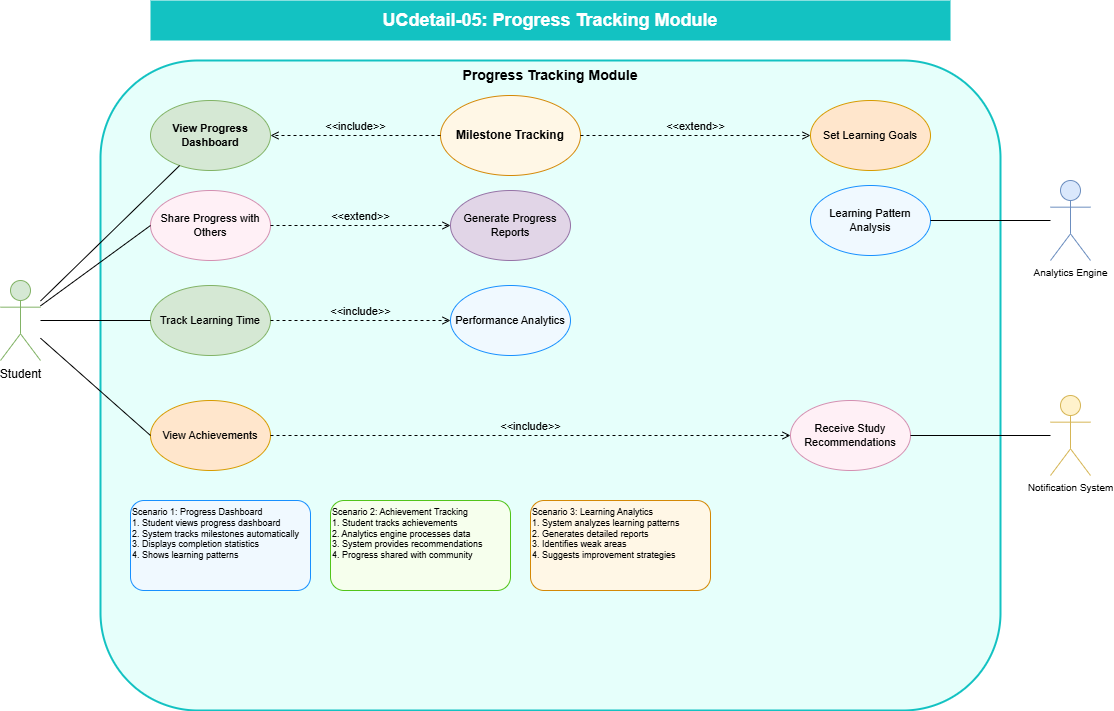

The diagram above was exported from draw.io. Its source (the exported page's mxGraphModel, read from the mxfile embedded in the PNG):
<mxGraphModel dx="526" dy="294" grid="1" gridSize="10" guides="1" tooltips="1" connect="1" arrows="1" fold="1" page="1" pageScale="1" pageWidth="1200" pageHeight="800" math="0" shadow="0">
  <root>
    <mxCell id="0" />
    <mxCell id="1" parent="0" />
    <mxCell id="title" value="UCdetail-05: Progress Tracking Module" style="text;html=1;align=center;verticalAlign=middle;whiteSpace=wrap;rounded=0;fontSize=18;fontStyle=1;fillColor=#13c2c2;fontColor=#ffffff" parent="1" vertex="1">
      <mxGeometry x="200" y="20" width="800" height="40" as="geometry" />
    </mxCell>
    <mxCell id="system-boundary" value="Progress Tracking Module" style="rounded=1;whiteSpace=wrap;html=1;fontSize=14;fontStyle=1;fillColor=#e6fffb;strokeColor=#13c2c2;strokeWidth=2;verticalAlign=top" parent="1" vertex="1">
      <mxGeometry x="150" y="80" width="900" height="650" as="geometry" />
    </mxCell>
    <mxCell id="student" value="Student" style="shape=umlActor;verticalLabelPosition=bottom;verticalAlign=top;html=1;outlineConnect=0;fontSize=12;fillColor=#d5e8d4;strokeColor=#82b366" parent="1" vertex="1">
      <mxGeometry x="50" y="300" width="40" height="80" as="geometry" />
    </mxCell>
    <mxCell id="analytics-engine" value="Analytics Engine" style="shape=umlActor;verticalLabelPosition=bottom;verticalAlign=top;html=1;outlineConnect=0;fontSize=10;fillColor=#dae8fc;strokeColor=#6c8ebf" parent="1" vertex="1">
      <mxGeometry x="1100" y="200" width="40" height="80" as="geometry" />
    </mxCell>
    <mxCell id="notification-system" value="Notification System" style="shape=umlActor;verticalLabelPosition=bottom;verticalAlign=top;html=1;outlineConnect=0;fontSize=10;fillColor=#fff2cc;strokeColor=#d6b656" parent="1" vertex="1">
      <mxGeometry x="1100" y="415" width="40" height="80" as="geometry" />
    </mxCell>
    <mxCell id="view-dashboard" value="View Progress Dashboard" style="ellipse;whiteSpace=wrap;html=1;fontSize=11;fillColor=#d5e8d4;strokeColor=#82b366;fontStyle=1" parent="1" vertex="1">
      <mxGeometry x="200" y="120" width="120" height="70" as="geometry" />
    </mxCell>
    <mxCell id="track-learning-time" value="Track Learning Time" style="ellipse;whiteSpace=wrap;html=1;fontSize=11;fillColor=#d5e8d4;strokeColor=#82b366" parent="1" vertex="1">
      <mxGeometry x="200" y="305" width="120" height="70" as="geometry" />
    </mxCell>
    <mxCell id="view-achievements" value="View Achievements" style="ellipse;whiteSpace=wrap;html=1;fontSize=11;fillColor=#ffe6cc;strokeColor=#d79b00" parent="1" vertex="1">
      <mxGeometry x="200" y="420" width="120" height="70" as="geometry" />
    </mxCell>
    <mxCell id="set-goals" value="Set Learning Goals" style="ellipse;whiteSpace=wrap;html=1;fontSize=11;fillColor=#ffe6cc;strokeColor=#d79b00" parent="1" vertex="1">
      <mxGeometry x="860" y="120" width="120" height="70" as="geometry" />
    </mxCell>
    <mxCell id="performance-analytics" value="Performance Analytics" style="ellipse;whiteSpace=wrap;html=1;fontSize=11;fillColor=#f0f9ff;strokeColor=#1890ff" parent="1" vertex="1">
      <mxGeometry x="500" y="305" width="120" height="70" as="geometry" />
    </mxCell>
    <mxCell id="learning-patterns" value="Learning Pattern Analysis" style="ellipse;whiteSpace=wrap;html=1;fontSize=11;fillColor=#f0f9ff;strokeColor=#1890ff" parent="1" vertex="1">
      <mxGeometry x="860" y="205" width="120" height="70" as="geometry" />
    </mxCell>
    <mxCell id="progress-reports" value="Generate Progress Reports" style="ellipse;whiteSpace=wrap;html=1;fontSize=11;fillColor=#e1d5e7;strokeColor=#9673a6" parent="1" vertex="1">
      <mxGeometry x="500" y="210" width="120" height="70" as="geometry" />
    </mxCell>
    <mxCell id="milestone-tracking" value="Milestone Tracking" style="ellipse;whiteSpace=wrap;html=1;fontSize=12;fillColor=#fff7e6;strokeColor=#d48806;fontStyle=1" parent="1" vertex="1">
      <mxGeometry x="490" y="115" width="140" height="80" as="geometry" />
    </mxCell>
    <mxCell id="receive-recommendations" value="Receive Study Recommendations" style="ellipse;whiteSpace=wrap;html=1;fontSize=11;fillColor=#fff0f6;strokeColor=#d48fb1" parent="1" vertex="1">
      <mxGeometry x="840" y="420" width="120" height="70" as="geometry" />
    </mxCell>
    <mxCell id="student-dashboard" value="" style="endArrow=none;html=1;rounded=0;fontSize=12;startSize=8;endSize=8;" parent="1" source="student" target="view-dashboard" edge="1">
      <mxGeometry width="50" height="50" relative="1" as="geometry">
        <mxPoint x="90" y="324" as="sourcePoint" />
        <mxPoint x="200" y="155" as="targetPoint" />
      </mxGeometry>
    </mxCell>
    <mxCell id="student-track" value="" style="endArrow=none;html=1;rounded=0;fontSize=12;startSize=8;endSize=8;exitX=1;exitY=0.5;" parent="1" source="student" target="track-learning-time" edge="1">
      <mxGeometry width="50" height="50" relative="1" as="geometry">
        <mxPoint x="90" y="340" as="sourcePoint" />
        <mxPoint x="360" y="155" as="targetPoint" />
      </mxGeometry>
    </mxCell>
    <mxCell id="scenario-dashboard" value="Scenario 1: Progress Dashboard&#10;1. Student views progress dashboard&#10;2. System tracks milestones automatically&#10;3. Displays completion statistics&#10;4. Shows learning patterns" style="rounded=1;whiteSpace=wrap;html=1;fontSize=9;align=left;verticalAlign=top;fillColor=#f0f9ff;strokeColor=#1890ff" parent="1" vertex="1">
      <mxGeometry x="180" y="520" width="180" height="90" as="geometry" />
    </mxCell>
    <mxCell id="scenario-achievements" value="Scenario 2: Achievement Tracking&#10;1. Student tracks achievements&#10;2. Analytics engine processes data&#10;3. System provides recommendations&#10;4. Progress shared with community" style="rounded=1;whiteSpace=wrap;html=1;fontSize=9;align=left;verticalAlign=top;fillColor=#f6ffed;strokeColor=#52c41a" parent="1" vertex="1">
      <mxGeometry x="380" y="520" width="180" height="90" as="geometry" />
    </mxCell>
    <mxCell id="scenario-analytics" value="Scenario 3: Learning Analytics&#10;1. System analyzes learning patterns&#10;2. Generates detailed reports&#10;3. Identifies weak areas&#10;4. Suggests improvement strategies" style="rounded=1;whiteSpace=wrap;html=1;fontSize=9;align=left;verticalAlign=top;fillColor=#fff7e6;strokeColor=#d48806" parent="1" vertex="1">
      <mxGeometry x="580" y="520" width="180" height="90" as="geometry" />
    </mxCell>
    <mxCell id="2" value="" style="endArrow=none;html=1;rounded=0;fontSize=12;startSize=8;endSize=8;exitX=0;exitY=0.5;entryX=1;entryY=0.5;entryDx=0;entryDy=0;" parent="1" source="notification-system" target="receive-recommendations" edge="1">
      <mxGeometry width="50" height="50" relative="1" as="geometry">
        <mxPoint x="1100" y="440" as="sourcePoint" />
        <mxPoint x="660" y="418" as="targetPoint" />
      </mxGeometry>
    </mxCell>
    <mxCell id="share-progress" value="Share Progress with Others" style="ellipse;whiteSpace=wrap;html=1;fontSize=11;fillColor=#fff0f6;strokeColor=#d48fb1" parent="1" vertex="1">
      <mxGeometry x="200" y="210" width="120" height="70" as="geometry" />
    </mxCell>
    <mxCell id="4" value="&amp;lt;&amp;lt;extend&amp;gt;&amp;gt;" style="html=1;verticalAlign=bottom;labelBackgroundColor=none;endArrow=open;endFill=0;dashed=1;exitX=1;exitY=0.5;exitDx=0;exitDy=0;entryX=0;entryY=0.5;entryDx=0;entryDy=0;" parent="1" source="share-progress" target="progress-reports" edge="1">
      <mxGeometry width="160" relative="1" as="geometry">
        <mxPoint x="740" y="420" as="sourcePoint" />
        <mxPoint x="900" y="420" as="targetPoint" />
      </mxGeometry>
    </mxCell>
    <mxCell id="5" value="&amp;lt;&amp;lt;include&amp;gt;&amp;gt;" style="html=1;verticalAlign=bottom;labelBackgroundColor=none;endArrow=open;endFill=0;dashed=1;entryX=1;entryY=0.5;entryDx=0;entryDy=0;exitX=0;exitY=0.5;exitDx=0;exitDy=0;" parent="1" source="milestone-tracking" target="view-dashboard" edge="1">
      <mxGeometry width="160" relative="1" as="geometry">
        <mxPoint x="140" y="420" as="sourcePoint" />
        <mxPoint x="300" y="420" as="targetPoint" />
      </mxGeometry>
    </mxCell>
    <mxCell id="6" value="&amp;lt;&amp;lt;extend&amp;gt;&amp;gt;" style="html=1;verticalAlign=bottom;labelBackgroundColor=none;endArrow=open;endFill=0;dashed=1;exitX=1;exitY=0.5;exitDx=0;exitDy=0;entryX=0;entryY=0.5;entryDx=0;entryDy=0;" parent="1" source="milestone-tracking" target="set-goals" edge="1">
      <mxGeometry width="160" relative="1" as="geometry">
        <mxPoint x="870" y="480" as="sourcePoint" />
        <mxPoint x="870" y="580" as="targetPoint" />
      </mxGeometry>
    </mxCell>
    <mxCell id="7" value="" style="endArrow=none;html=1;rounded=0;fontSize=12;startSize=8;endSize=8;entryX=1;entryY=0.5;entryDx=0;entryDy=0;" parent="1" source="analytics-engine" target="learning-patterns" edge="1">
      <mxGeometry width="50" height="50" relative="1" as="geometry">
        <mxPoint x="1110" y="450" as="sourcePoint" />
        <mxPoint x="970" y="450" as="targetPoint" />
      </mxGeometry>
    </mxCell>
    <mxCell id="8" value="" style="endArrow=none;html=1;rounded=0;fontSize=12;startSize=8;endSize=8;entryX=0;entryY=0.5;entryDx=0;entryDy=0;" parent="1" source="student" target="view-achievements" edge="1">
      <mxGeometry width="50" height="50" relative="1" as="geometry">
        <mxPoint x="100" y="334" as="sourcePoint" />
        <mxPoint x="240" y="195" as="targetPoint" />
      </mxGeometry>
    </mxCell>
    <mxCell id="9" value="&amp;lt;&amp;lt;include&amp;gt;&amp;gt;" style="html=1;verticalAlign=bottom;labelBackgroundColor=none;endArrow=open;endFill=0;dashed=1;exitX=1;exitY=0.5;exitDx=0;exitDy=0;entryX=0;entryY=0.5;entryDx=0;entryDy=0;" parent="1" source="track-learning-time" target="performance-analytics" edge="1">
      <mxGeometry width="160" relative="1" as="geometry">
        <mxPoint x="430" y="430" as="sourcePoint" />
        <mxPoint x="590" y="430" as="targetPoint" />
      </mxGeometry>
    </mxCell>
    <mxCell id="10" value="&amp;lt;&amp;lt;include&amp;gt;&amp;gt;" style="html=1;verticalAlign=bottom;labelBackgroundColor=none;endArrow=open;endFill=0;dashed=1;exitX=1;exitY=0.5;exitDx=0;exitDy=0;entryX=0;entryY=0.5;entryDx=0;entryDy=0;" parent="1" source="view-achievements" target="receive-recommendations" edge="1">
      <mxGeometry width="160" relative="1" as="geometry">
        <mxPoint x="330" y="350" as="sourcePoint" />
        <mxPoint x="510" y="350" as="targetPoint" />
      </mxGeometry>
    </mxCell>
    <mxCell id="11" value="" style="endArrow=none;html=1;rounded=0;fontSize=12;startSize=8;endSize=8;entryX=0;entryY=0.5;entryDx=0;entryDy=0;" parent="1" source="student" target="share-progress" edge="1">
      <mxGeometry width="50" height="50" relative="1" as="geometry">
        <mxPoint x="100" y="334" as="sourcePoint" />
        <mxPoint x="240" y="195" as="targetPoint" />
      </mxGeometry>
    </mxCell>
  </root>
</mxGraphModel>